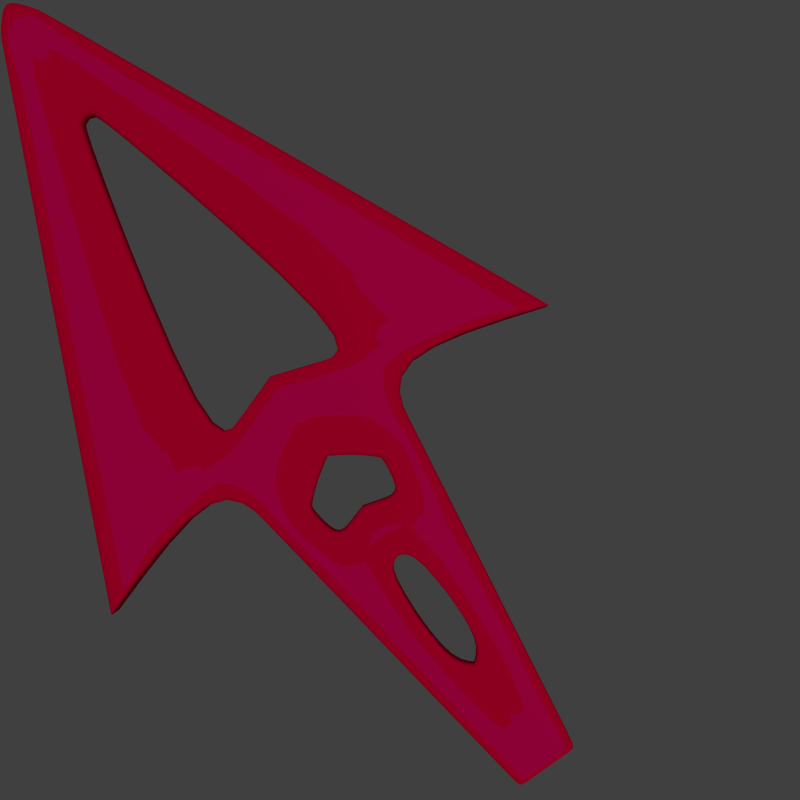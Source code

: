 # Source: curseur.blend  (saved by Blender 2.69.0; exported with 4.5.12 LTS)
import bpy
from mathutils import Matrix  # noqa: F401  (used for matrix-valued properties, if any)

bpy.ops.wm.read_factory_settings(use_empty=True)
scene = bpy.context.scene
scene.name = 'Scene'

# ---- collections
col_collection_1 = bpy.data.collections.new('Collection 1'); scene.collection.children.link(col_collection_1)

# ---- materials (node trees are filled in below, after node groups)
mat_material_001 = bpy.data.materials.new('Material.001')
mat_material_001.alpha_threshold = 0.0
mat_material_001.roughness = 0.5
mat_material_001.line_color = (0.0, 0.0, 0.0, 1.0)

# ---- material node trees
mat_material_001.use_nodes = True; mat_material_001.node_tree.nodes.clear()
_N = mat_material_001.node_tree.nodes; _L = mat_material_001.node_tree.links
n0 = _N.new('ShaderNodeOutputMaterial'); n0.name = 'Material Output'; n0.location = (300, 300)
n1 = _N.new('ShaderNodeMixShader'); n1.name = 'Mix Shader.001'; n1.location = (142, 288)
n1.inputs[0].default_value = 0.82
n2 = _N.new('ShaderNodeBsdfToon'); n2.name = 'Toon BSDF'; n2.location = (-121, 362)
n3 = _N.new('ShaderNodeAddShader'); n3.name = 'Add Shader'; n3.location = (-10, 165)
n4 = _N.new('ShaderNodeBsdfGlass'); n4.name = 'Glass BSDF'; n4.location = (-295, 85)
n4.distribution = 'BECKMANN'
n4.inputs[0].default_value = (0.01154, 0.0, 0.8, 1.0)
n4.inputs[2].default_value = 1.45
n5 = _N.new('ShaderNodeBsdfDiffuse'); n5.name = 'Diffuse BSDF'; n5.location = (-302, 235)
n5.inputs[0].default_value = (0.8, 0.0, 0.04163, 1.0)
n6 = _N.new('ShaderNodeBsdfRefraction'); n6.name = 'Refraction BSDF'; n6.location = (-295, 111)
n6.inputs[0].default_value = (0.0, 0.0939, 0.8, 1.0)
n6.inputs[2].default_value = 13.25
_L.new(n1.outputs[0], n0.inputs[0])
_L.new(n3.outputs[0], n1.inputs[2])
_L.new(n5.outputs[0], n3.inputs[0])
_L.new(n6.outputs[0], n3.inputs[1])
n0.is_active_output = True

# ---- world
world_world = bpy.data.worlds.new('World'); scene.world = world_world
world_world.color = (0.05088, 0.05088, 0.05088)
world_world.use_sun_shadow = False
world_world.sun_shadow_jitter_overblur = 0.0
world_world.cycles.sampling_method = 'MANUAL'
world_world.cycles.sample_map_resolution = 256
world_world.light_settings.ao_factor = 0.2394

# ---- cameras
cam_camera = bpy.data.cameras.new('Camera')
cam_camera.clip_end = 100.0
cam_camera.lens = 35.0
cam_camera.sensor_width = 32.0
cam_camera.sensor_height = 18.0
cam_camera.ortho_scale = 3.601
cam_camera.dof.focus_distance = 0.0

# ---- lights
light_spot = bpy.data.lights.new('Spot', 'SUN')
light_spot.transmission_factor = 0.0
light_spot.angle = 0.1993
light_spot.energy = 1.0
light_spot.shadow_buffer_clip_start = 0.5
light_spot.shadow_soft_size = 0.1
light_spot.shadow_cascade_max_distance = 1000.0
light_spot.cycles.use_multiple_importance_sampling = False
light_lamp = bpy.data.lights.new('Lamp', 'POINT')
light_lamp.transmission_factor = 0.0
light_lamp.cutoff_distance = 30.0
light_lamp.energy = 100.0
light_lamp.shadow_buffer_clip_start = 1.001
light_lamp.shadow_soft_size = 0.1
light_lamp.shadow_maximum_resolution = 0.006
light_lamp.use_absolute_resolution = True
light_lamp.cycles.use_multiple_importance_sampling = False

# ---- meshes
me_plane = bpy.data.meshes.new('Plane')
me_plane.from_pydata([(-1.0, -1.0, 0.0), (-0.08451, 1.0, 0.0), (-0.3681, -0.7915, 0.0), (-0.02817, 1.069, 0.0), (-0.1265, -2.394, 0.0), (0.0, -0.6664, 0.0), (0.0, 1.08, 0.0), (0.0, -2.394, 0.0), (-0.3239, -1.084, 0.0), (0.0, -0.9823, 0.0), (-0.2923, -1.294, 0.0), (0.0, -1.208, 0.0), (-0.184, -0.729, 0.0), (-0.01409, 1.075, 0.0), (-0.06324, -2.394, 0.0), (-0.162, -1.101, 0.0), (-0.1462, -1.251, 0.0), (-0.08098, -1.031, 0.0), (-0.07308, -1.23, 0.0), (-0.09202, -0.6977, 0.0), (-0.007043, 1.078, 0.0), (-0.03162, -2.394, 0.0), (-0.2605, -1.505, 0.0), (0.0, -1.436, 0.0), (-0.1302, -1.47, 0.0), (-0.06512, -1.453, 0.0), (-0.2342, -1.68, 0.0), (0.0, -1.928, 0.0), (-0.1503, -1.661, 0.0), (-0.07793, -1.863, 0.0), (-1.0, -1.0, -0.1404), (-0.08451, 1.0, -0.1404), (-0.3681, -0.7915, -0.1404), (-0.02817, 1.069, -0.1404), (-0.1265, -2.394, -0.1404), (0.0, -0.6664, -0.1404), (0.0, 1.08, -0.1404), (0.0, -2.394, -0.1404), (-0.3239, -1.084, -0.1404), (0.0, -0.9823, -0.1404), (-0.2923, -1.294, -0.1404), (0.0, -1.208, -0.1404), (-0.184, -0.729, -0.1404), (-0.01409, 1.075, -0.1404), (-0.06324, -2.394, -0.1404), (-0.162, -1.101, -0.1404), (-0.1462, -1.251, -0.1404), (-0.08098, -1.031, -0.1404), (-0.07308, -1.23, -0.1404), (-0.09202, -0.6977, -0.1404), (-0.007043, 1.078, -0.1404), (-0.03162, -2.394, -0.1404), (-0.2605, -1.505, -0.1404), (0.0, -1.436, -0.1404), (-0.1302, -1.47, -0.1404), (-0.06512, -1.453, -0.1404), (-0.2342, -1.68, -0.1404), (0.0, -1.928, -0.1404), (-0.1503, -1.661, -0.1404), (-0.07793, -1.863, -0.1404), (-0.1283, -2.382, 0.0), (0.0, -2.382, 0.0), (-0.06414, -2.382, 0.0), (-0.03207, -2.381, 0.0), (-0.1283, -2.382, -0.1404), (0.0, -2.382, -0.1404), (-0.06414, -2.382, -0.1404), (-0.03207, -2.381, -0.1404), (-0.1181, 0.9267, 0.0), (-0.04064, 0.5523, 0.0), (0.0, 0.568, 0.0), (-0.02032, 0.5602, 0.0), (-0.01016, 0.5641, 0.0), (-0.1181, 0.9267, -0.1404), (-0.04064, 0.5523, -0.1404), (0.0, 0.568, -0.1404), (-0.02032, 0.5602, -0.1404), (-0.01016, 0.5641, -0.1404), (-0.9739, -0.9429, 0.0), (-0.9739, -0.9429, -0.1404), (-0.3584, -0.7384, 0.0), (0.0, -0.6165, 0.0), (-0.1792, -0.6775, 0.0), (-0.0896, -0.647, 0.0), (-0.3584, -0.7384, -0.1404), (0.0, -0.6165, -0.1404), (-0.1792, -0.6775, -0.1404), (-0.0896, -0.647, -0.1404), (-0.3217, -1.099, 0.0), (-0.1608, -1.112, 0.0), (-0.3217, -1.099, -0.1404), (-0.1608, -1.112, -0.1404), (-0.01409, 1.075, -0.01595), (-0.02817, 1.069, -0.01595), (0.0, 1.08, -0.01595), (-0.007043, 1.078, -0.01595), (-0.08451, 1.0, -0.01595), (-0.1265, -2.394, -0.01595), (-0.06324, -2.394, -0.01595), (-0.03162, -2.394, -0.01595), (0.0, -2.394, -0.01595), (-0.2342, -1.68, -0.01595), (-0.3681, -0.7915, -0.01595), (-0.3239, -1.084, -0.01595), (-1.0, -1.0, -0.01595), (-0.2605, -1.505, -0.01595), (-0.2923, -1.294, -0.01595), (-0.1283, -2.382, -0.01595), (-0.1181, 0.9267, -0.01595), (-0.9739, -0.9429, -0.01595), (-0.3217, -1.099, -0.01595), (0.0, -1.208, -0.01559), (0.0, -0.9823, -0.01559), (-0.1462, -1.251, -0.01559), (-0.162, -1.101, -0.01559), (-0.08098, -1.031, -0.01559), (-0.07308, -1.23, -0.01559), (-0.1608, -1.112, -0.01559), (-0.07793, -1.863, -0.008772), (-0.06512, -1.453, -0.008772), (0.0, -1.436, -0.008772), (0.0, -1.928, -0.008772), (-0.3584, -0.7384, -0.01471), (-0.04064, 0.5523, -0.01471), (-0.1792, -0.6775, -0.01471), (-0.0896, -0.647, -0.01471), (0.0, -0.6165, -0.01471), (0.0, 0.568, -0.01471), (-0.01016, 0.5641, -0.01471), (-0.02032, 0.5602, -0.01471), (-0.02817, 1.069, -0.1263), (-0.007043, 1.078, -0.1263), (-0.08451, 1.0, -0.1263), (-0.06324, -2.394, -0.1263), (0.0, -2.394, -0.1263), (-0.3239, -1.084, -0.1263), (-1.0, -1.0, -0.1263), (-0.2923, -1.294, -0.1263), (-0.01409, 1.075, -0.1263), (0.0, 1.08, -0.1263), (-0.1265, -2.394, -0.1263), (-0.03162, -2.394, -0.1263), (-0.2342, -1.68, -0.1263), (-0.3681, -0.7915, -0.1263), (-0.2605, -1.505, -0.1263), (-0.1283, -2.382, -0.1263), (-0.1181, 0.9267, -0.1263), (-0.9739, -0.9429, -0.1263), (-0.3217, -1.099, -0.1263)], [], [(68, 69, 3, 1), (62, 60, 4, 14), (72, 70, 6, 20), (12, 2, 8, 15), (89, 88, 10, 16), (63, 62, 14, 21), (69, 71, 13, 3), (19, 12, 15, 17), (71, 72, 20, 13), (61, 63, 21, 7), (5, 19, 17, 9), (16, 10, 22, 24), (18, 16, 24, 25), (11, 18, 25, 23), (24, 22, 26, 28), (73, 31, 33, 74), (25, 24, 28, 29), (66, 44, 34, 64), (77, 50, 36, 75), (42, 45, 38, 32), (91, 46, 40, 90), (67, 51, 44, 66), (74, 33, 43, 76), (49, 47, 45, 42), (76, 43, 50, 77), (65, 37, 51, 67), (35, 39, 47, 49), (111, 41, 48, 116), (46, 54, 52, 40), (48, 55, 54, 46), (41, 53, 55, 48), (54, 58, 56, 52), (55, 59, 58, 54), (118, 59, 55, 119), (138, 43, 33, 130), (139, 36, 50, 131), (117, 91, 45, 114), (130, 33, 31, 132), (131, 50, 43, 138), (140, 34, 44, 133), (141, 51, 37, 134), (145, 64, 34, 140), (114, 45, 47, 115), (143, 32, 38, 135), (147, 79, 30, 136), (144, 52, 56, 142), (133, 44, 51, 141), (148, 90, 40, 137), (116, 48, 46, 113), (137, 40, 52, 144), (121, 57, 59, 118), (112, 115, 47, 39), (136, 30, 32, 143), (119, 55, 53, 120), (28, 26, 60, 62), (29, 28, 62, 63), (27, 29, 63, 61), (58, 66, 64, 56), (59, 67, 66, 58), (57, 65, 67, 59), (142, 56, 64, 145), (78, 80, 69, 68), (79, 73, 74, 84), (132, 31, 73, 146), (146, 73, 79, 147), (0, 2, 80, 78), (19, 5, 81, 83), (2, 12, 82, 80), (12, 19, 83, 82), (30, 79, 84, 32), (49, 87, 85, 35), (32, 84, 86, 42), (42, 86, 87, 49), (123, 122, 84, 74), (124, 86, 84, 122), (125, 87, 86, 124), (126, 85, 87, 125), (127, 128, 77, 75), (128, 129, 76, 77), (129, 123, 74, 76), (15, 8, 88, 89), (45, 91, 90, 38), (113, 46, 91, 117), (135, 38, 90, 148), (13, 92, 93, 3), (6, 94, 95, 20), (3, 93, 96, 1), (20, 95, 92, 13), (4, 97, 98, 14), (21, 99, 100, 7), (60, 107, 97, 4), (2, 102, 103, 8), (78, 109, 104, 0), (22, 105, 101, 26), (14, 98, 99, 21), (88, 110, 106, 10), (10, 106, 105, 22), (0, 104, 102, 2), (26, 101, 107, 60), (1, 96, 108, 68), (68, 108, 109, 78), (8, 103, 110, 88), (11, 111, 116, 18), (89, 117, 114, 15), (15, 114, 115, 17), (18, 116, 113, 16), (9, 17, 115, 112), (16, 113, 117, 89), (29, 118, 119, 25), (27, 121, 118, 29), (25, 119, 120, 23), (69, 80, 122, 123), (82, 124, 122, 80), (83, 125, 124, 82), (81, 126, 125, 83), (70, 72, 128, 127), (72, 71, 129, 128), (71, 69, 123, 129), (92, 138, 130, 93), (94, 139, 131, 95), (93, 130, 132, 96), (95, 131, 138, 92), (97, 140, 133, 98), (99, 141, 134, 100), (107, 145, 140, 97), (102, 143, 135, 103), (109, 147, 136, 104), (105, 144, 142, 101), (98, 133, 141, 99), (110, 148, 137, 106), (106, 137, 144, 105), (104, 136, 143, 102), (101, 142, 145, 107), (96, 132, 146, 108), (108, 146, 147, 109), (103, 135, 148, 110)])
me_plane.polygons.foreach_set('use_smooth', [True] * 136)
_k = {(30, 136): 1.0, (0, 104): 1.0, (104, 136): 1.0}
me_plane.attributes.new('crease_edge', 'FLOAT', 'EDGE').data.foreach_set('value', [_k.get((min(e.vertices), max(e.vertices)), 0.0) for e in me_plane.edges])
me_plane.materials.append(mat_material_001)
me_plane.use_remesh_preserve_volume = False
me_plane.use_remesh_preserve_attributes = False
me_plane.use_mirror_vertex_groups = False
me_plane.update()

# ---- objects
ob_spot = bpy.data.objects.new('Spot', light_spot)
ob_plane = bpy.data.objects.new('Plane', me_plane)
ob_lamp = bpy.data.objects.new('Lamp', light_lamp)
ob_camera = bpy.data.objects.new('Camera', cam_camera)

# ---- transforms, parenting, visibility, modifiers, constraints
ob_spot.location = (-0.4978, -0.7775, 10.79)
ob_spot.lineart.crease_threshold = 0.0
ob_plane.location = (-1.296, 0.2992, 1.362e-06)
ob_plane.rotation_euler = (2.747e-09, 8.622e-09, 0.617)
ob_plane.scale = (1.652, 1.652, 1.652)
ob_plane.lineart.crease_threshold = 0.0
_m = ob_plane.modifiers.new('Subsurf', 'SUBSURF')
_m.uv_smooth = 'PRESERVE_CORNERS'
_m.quality = 2
_m.levels = 3
_m.show_only_control_edges = False
_m = ob_plane.modifiers.new('Mirror', 'MIRROR')
_m.use_clip = True
ob_lamp.location = (4.076, 1.005, 5.904)
ob_lamp.rotation_euler = (0.6503, 0.05522, 1.866)
ob_lamp.lock_rotations_4d = False
ob_lamp.empty_display_type = 'ARROWS'
ob_lamp.color = (0.0, 0.0, 0.0, 0.0)
ob_lamp.lineart.crease_threshold = 0.0
ob_camera.location = (0.08895, -0.6782, 5.344)
ob_camera.lock_rotations_4d = False
ob_camera.empty_display_type = 'ARROWS'
ob_camera.color = (0.0, 0.0, 0.0, 0.0)
ob_camera.display_type = 'WIRE'
ob_camera.lineart.crease_threshold = 0.0

# ---- collection membership
col_collection_1.objects.link(ob_spot)
col_collection_1.objects.link(ob_plane)
col_collection_1.objects.link(ob_lamp)
col_collection_1.objects.link(ob_camera)

# ---- scene / render settings (as saved in the file)
scene.camera = ob_camera
scene.frame_start = 1; scene.frame_end = 250; scene.frame_set(1)
scene.render.engine = 'CYCLES'
scene.render.image_settings.compression = 90
scene.render.resolution_x = 128
scene.render.resolution_y = 128
scene.render.resolution_percentage = 50
scene.render.dither_intensity = 0.0
scene.render.film_transparent = True
scene.cycles.use_denoising = False
scene.cycles.samples = 10
scene.cycles.sampling_pattern = 'TABULATED_SOBOL'
scene.cycles.light_sampling_threshold = 0.0
scene.cycles.use_adaptive_sampling = False
scene.cycles.use_light_tree = False
scene.cycles.blur_glossy = 0.0
scene.cycles.volume_bounces = 1
scene.cycles.pixel_filter_type = 'GAUSSIAN'
scene.cycles.sample_clamp_indirect = 0.0
scene.view_settings.view_transform = 'Standard'
bpy.context.view_layer.update()

